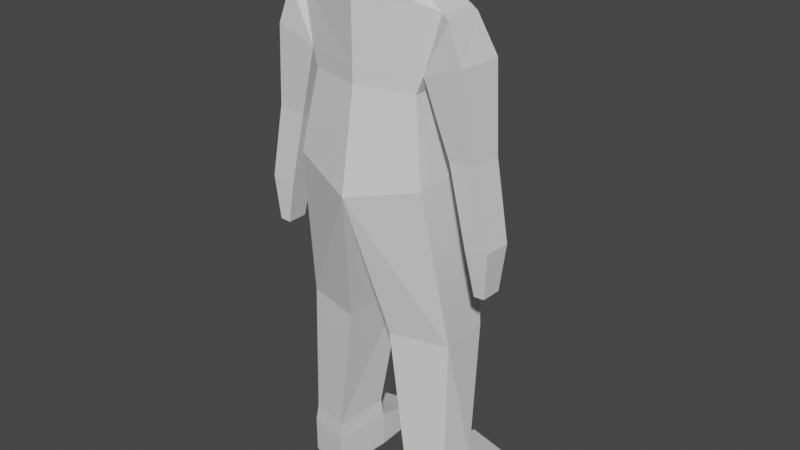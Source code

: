 # Source: modelTest.blend  (saved by Blender 3.6.13; exported with 4.5.12 LTS)
import bpy
from mathutils import Matrix  # noqa: F401  (used for matrix-valued properties, if any)

bpy.ops.wm.read_factory_settings(use_empty=True)
scene = bpy.context.scene
scene.name = 'Scene'

# ---- collections
col_collection = bpy.data.collections.new('Collection'); scene.collection.children.link(col_collection)

# ---- materials (node trees are filled in below, after node groups)
mat_material = bpy.data.materials.new('Material')
mat_material.alpha_threshold = 0.0
mat_material.use_transparent_shadow = False
mat_material.roughness = 0.5
mat_material.line_color = (0.0, 0.0, 0.0, 1.0)

# ---- material node trees
mat_material.use_nodes = True; mat_material.node_tree.nodes.clear()
_N = mat_material.node_tree.nodes; _L = mat_material.node_tree.links
n0 = _N.new('ShaderNodeOutputMaterial'); n0.name = 'Material Output'; n0.location = (300, 300)
n1 = _N.new('ShaderNodeBsdfPrincipled'); n1.name = 'Principled BSDF'; n1.location = (10, 300)
n1.distribution = 'GGX'
n1.subsurface_method = 'RANDOM_WALK_SKIN'
n1.inputs[3].default_value = 1.45
n1.inputs[27].default_value = (0.0, 0.0, 0.0, 1.0)
n1.inputs[28].default_value = 1.0
_L.new(n1.outputs[0], n0.inputs[0])
n0.is_active_output = True

# ---- world
world_world = bpy.data.worlds.new('World'); scene.world = world_world
world_world.use_nodes = True; world_world.node_tree.nodes.clear()
_N = world_world.node_tree.nodes; _L = world_world.node_tree.links
n0 = _N.new('ShaderNodeOutputWorld'); n0.name = 'World Output'; n0.location = (300, 300)
n1 = _N.new('ShaderNodeBackground'); n1.name = 'Background'; n1.location = (10, 300)
n1.inputs[0].default_value = (0.05088, 0.05088, 0.05088, 1.0)
_L.new(n1.outputs[0], n0.inputs[0])
n0.is_active_output = True
world_world.color = (0.05088, 0.05088, 0.05088)
world_world.use_sun_shadow = False
world_world.sun_shadow_jitter_overblur = 0.0

# ---- meshes
me_cube = bpy.data.meshes.new('Cube')
me_cube.from_pydata([(0.0, 1.039, 2.71), (0.0, 1.68, -0.1225), (0.0, -1.68, 3.212), (0.0, -1.68, -0.1225), (-2.662, 0.5126, 2.348), (-1.96, 1.12, -0.1225), (-2.662, -0.8615, 2.374), (-1.96, -1.12, -0.1225), (-2.354, 1.517, -3.031), (-2.431, -1.456, -2.99), (0.0, 1.979, -3.675), (0.0, -2.26, -3.601), (-2.868, 1.257, -8.729), (-2.93, -0.5624, -8.712), (-0.8541, 1.674, -8.784), (-0.8618, -1.054, -8.743), (-3.271, 0.5358, -14.3), (-3.028, -0.7335, -14.3), (-1.289, 1.097, -14.3), (-1.49, -1.099, -14.3), (0.0, 1.569, 0.4878), (-2.177, -1.051, 0.4669), (0.0, -1.68, 0.4538), (-2.232, 0.6024, 0.4655), (-3.56, -1.096, 0.9592), (-3.044, -1.074, 2.283), (-3.044, 0.2998, 2.258), (-3.615, 0.5575, 0.9578), (-3.636, -0.7936, -4.82), (-3.667, 0.179, -4.826), (-4.482, -0.8201, -4.65), (-4.513, 0.1525, -4.655), (-3.964, -0.7057, -6.329), (-3.976, 0.04713, -6.337), (-4.349, -0.7262, -6.292), (-4.361, 0.02666, -6.299), (-3.943, -0.8404, -1.942), (-2.993, -0.811, -2.076), (-3.027, 0.2729, -2.084), (-3.978, 0.2435, -1.95), (-3.271, 0.5358, -15.67), (-3.028, -0.7335, -15.67), (-1.289, 1.097, -15.67), (-1.49, -1.099, -15.67), (-1.371, 3.28, -15.01), (-3.096, 2.874, -15.01), (-1.371, 3.28, -15.67), (-3.096, 2.874, -15.67), (-2.942, -0.6875, -13.62), (-1.498, -1.031, -13.63), (-3.125, 0.5179, -13.62), (-1.339, 1.006, -13.63), (0.0, -0.9776, 3.563), (-1.165, -0.6418, 3.421), (0.0, 0.1704, 3.563), (-1.165, 0.01016, 3.421), (0.0, -0.9776, 4.408), (-1.165, -0.6418, 4.266), (0.0, 0.1704, 4.408), (-1.165, 0.01016, 4.266)], [], [(4, 6, 53, 55), (22, 2, 6, 21), (6, 4, 26, 25), (7, 5, 8, 9), (11, 9, 13, 15), (23, 4, 0, 20), (5, 1, 10, 8), (3, 7, 9, 11), (49, 48, 17, 19), (9, 8, 12, 13), (10, 11, 15, 14), (8, 10, 14, 12), (16, 18, 44, 45), (48, 50, 16, 17), (51, 49, 19, 18), (50, 51, 18, 16), (5, 23, 20, 1), (7, 21, 23, 5), (3, 22, 21, 7), (24, 25, 26, 27), (37, 36, 30, 28), (4, 23, 27, 26), (21, 6, 25, 24), (31, 29, 33, 35), (38, 37, 28, 29), (39, 38, 29, 31), (36, 39, 31, 30), (33, 32, 34, 35), (30, 31, 35, 34), (28, 30, 34, 32), (29, 28, 32, 33), (24, 27, 39, 36), (27, 23, 38, 39), (23, 21, 37, 38), (21, 24, 36, 37), (40, 42, 43, 41), (19, 17, 41, 43), (17, 16, 40, 41), (18, 19, 43, 42), (45, 44, 46, 47), (40, 16, 45, 47), (42, 40, 47, 46), (18, 42, 46, 44), (12, 14, 51, 50), (14, 15, 49, 51), (13, 12, 50, 48), (15, 13, 48, 49), (55, 53, 57, 59), (0, 4, 55, 54), (6, 2, 52, 53), (58, 59, 57, 56), (53, 52, 56, 57), (54, 55, 59, 58)])
_uv = me_cube.uv_layers.new(name='UVMap')
_uv.uv.foreach_set('vector', [0.875, 0.5, 0.875, 0.75, 0.875, 0.75, 0.875, 0.5, 0.4182, 0.75, 0.625, 0.75, 0.625, 1.0, 0.4182, 1.0, 0.875, 0.75, 0.875, 0.5, 0.875, 0.5, 0.875, 0.75, 0.375, 0.0, 0.375, 0.25, 0.375, 0.25, 0.375, 0.0, 0.375, 0.75, 0.375, 1.0, 0.375, 1.0, 0.375, 0.75, 0.4182, 0.25, 0.625, 0.25, 0.625, 0.5332, 0.4182, 0.5, 0.375, 0.25, 0.375, 0.5, 0.375, 0.5, 0.375, 0.25, 0.375, 0.75, 0.375, 1.0, 0.375, 1.0, 0.375, 0.75, 0.375, 0.75, 0.375, 1.0, 0.375, 1.0, 0.375, 0.75, 0.375, 0.0, 0.375, 0.25, 0.375, 0.25, 0.375, 0.0, 0.0, 0.0, 0.0, 0.0, 0.0, 0.0, 0.0, 0.0, 0.375, 0.25, 0.375, 0.5, 0.375, 0.5, 0.375, 0.25, 0.375, 0.25, 0.375, 0.5, 0.375, 0.5, 0.375, 0.25, 0.375, 0.0, 0.375, 0.25, 0.375, 0.25, 0.375, 0.0, 0.0, 0.0, 0.0, 0.0, 0.0, 0.0, 0.0, 0.0, 0.375, 0.25, 0.375, 0.5, 0.375, 0.5, 0.375, 0.25, 0.375, 0.25, 0.4182, 0.25, 0.4182, 0.5, 0.375, 0.5, 0.375, 0.0, 0.4182, 0.0, 0.4182, 0.25, 0.375, 0.25, 0.375, 0.75, 0.4182, 0.75, 0.4182, 1.0, 0.375, 1.0, 0.4182, 0.0, 0.625, 0.0, 0.625, 0.25, 0.4182, 0.25, 0.4182, 1.0, 0.4182, 1.0, 0.4182, 1.0, 0.4182, 1.0, 0.625, 0.25, 0.4182, 0.25, 0.4182, 0.25, 0.625, 0.25, 0.4182, 1.0, 0.625, 1.0, 0.625, 1.0, 0.4182, 1.0, 0.4182, 0.25, 0.4182, 0.25, 0.4182, 0.25, 0.4182, 0.25, 0.4182, 0.25, 0.4182, 0.0, 0.4182, 0.0, 0.4182, 0.25, 0.4182, 0.25, 0.4182, 0.25, 0.4182, 0.25, 0.4182, 0.25, 0.4182, 0.0, 0.4182, 0.25, 0.4182, 0.25, 0.4182, 0.0, 0.4182, 0.25, 0.4182, 0.0, 0.4182, 0.0, 0.4182, 0.25, 0.4182, 0.0, 0.4182, 0.25, 0.4182, 0.25, 0.4182, 0.0, 0.4182, 1.0, 0.4182, 1.0, 0.4182, 1.0, 0.4182, 1.0, 0.4182, 0.25, 0.4182, 0.0, 0.4182, 0.0, 0.4182, 0.25, 0.4182, 0.0, 0.4182, 0.25, 0.4182, 0.25, 0.4182, 0.0, 0.4182, 0.25, 0.4182, 0.25, 0.4182, 0.25, 0.4182, 0.25, 0.4182, 0.25, 0.4182, 0.0, 0.4182, 0.0, 0.4182, 0.25, 0.4182, 1.0, 0.4182, 1.0, 0.4182, 1.0, 0.4182, 1.0, 0.125, 0.5, 0.375, 0.5, 0.375, 0.75, 0.125, 0.75, 0.375, 0.75, 0.375, 1.0, 0.375, 1.0, 0.375, 0.75, 0.375, 0.0, 0.375, 0.25, 0.375, 0.25, 0.375, 0.0, 0.0, 0.0, 0.0, 0.0, 0.0, 0.0, 0.0, 0.0, 0.375, 0.25, 0.375, 0.5, 0.375, 0.5, 0.375, 0.25, 0.375, 0.25, 0.375, 0.25, 0.375, 0.25, 0.375, 0.25, 0.375, 0.5, 0.125, 0.5, 0.125, 0.5, 0.375, 0.5, 0.0, 0.0, 0.0, 0.0, 0.0, 0.0, 0.0, 0.0, 0.375, 0.25, 0.375, 0.5, 0.375, 0.5, 0.375, 0.25, 0.0, 0.0, 0.0, 0.0, 0.0, 0.0, 0.0, 0.0, 0.375, 0.0, 0.375, 0.25, 0.375, 0.25, 0.375, 0.0, 0.375, 0.75, 0.375, 1.0, 0.375, 1.0, 0.375, 0.75, 0.875, 0.5, 0.875, 0.75, 0.875, 0.75, 0.875, 0.5, 0.625, 0.5332, 0.625, 0.25, 0.625, 0.25, 0.625, 0.5332, 0.625, 1.0, 0.625, 0.75, 0.625, 0.75, 0.625, 1.0, 0.625, 0.5332, 0.875, 0.5, 0.875, 0.75, 0.625, 0.75, 0.625, 1.0, 0.625, 0.75, 0.625, 0.75, 0.625, 1.0, 0.625, 0.5332, 0.625, 0.25, 0.625, 0.25, 0.625, 0.5332])
me_cube.materials.append(mat_material)
me_cube.use_mirror_vertex_groups = False
me_cube.update()

# ---- objects
ob_cube = bpy.data.objects.new('Cube', me_cube)

# ---- transforms, parenting, visibility, modifiers, constraints
ob_cube.location = (0.0, 0.0, 0.0)
ob_cube.lock_rotations_4d = False
ob_cube.empty_display_type = 'ARROWS'
ob_cube.lineart.crease_threshold = 0.0
_m = ob_cube.modifiers.new('Mirror', 'MIRROR')
_m.use_clip = True

# ---- collection membership
col_collection.objects.link(ob_cube)

# ---- scene / render settings (as saved in the file)
scene.frame_start = 1; scene.frame_end = 250; scene.frame_set(1)
scene.render.engine = 'BLENDER_EEVEE_NEXT'
scene.cycles.sampling_pattern = 'TABULATED_SOBOL'
scene.view_settings.view_transform = 'Filmic'
bpy.context.view_layer.update()

# ---- added for rendering (the .blend has no active camera and no usable light): camera, sun
cam_auto = bpy.data.cameras.new('AutoCamera')
cam_auto.lens = 50.0
cam_auto.sensor_width = 36.0
cam_auto.clip_end = 1000.0
ob_auto_camera = bpy.data.objects.new('AutoCamera', cam_auto)
scene.collection.objects.link(ob_auto_camera)
ob_auto_camera.location = (21.0049, -24.6958, 11.1718)
ob_auto_camera.rotation_euler = (1.09748, -7.21219e-08, 0.694738)
scene.camera = ob_auto_camera
light_auto_sun = bpy.data.lights.new('AutoSun', 'SUN')
light_auto_sun.energy = 3.0
light_auto_sun.angle = 0.0523599
ob_auto_sun = bpy.data.objects.new('AutoSun', light_auto_sun)
scene.collection.objects.link(ob_auto_sun)
ob_auto_sun.rotation_euler = (0.872665, 0.174533, 0.523599)
bpy.context.view_layer.update()
